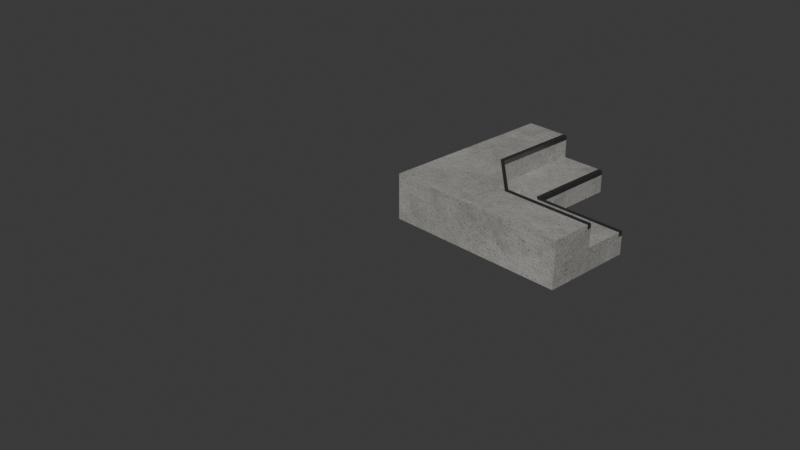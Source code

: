 # Source: Stairs_2_x_0.5_corner_in.blend  (saved by Blender 5.2.45; exported with 4.5.12 LTS)
import bpy
from mathutils import Matrix  # noqa: F401  (used for matrix-valued properties, if any)

bpy.ops.wm.read_factory_settings(use_empty=True)
scene = bpy.context.scene
scene.name = 'Scene'

# ---- collections
col_collection = bpy.data.collections.new('Collection'); scene.collection.children.link(col_collection)

# ---- images (referenced by path relative to the original .blend; pixels are not part of the script)
import os
ASSET_DIR = os.environ.get("B2B_ASSET_DIR", "")  # directory of the original .blend (textures are referenced by path, not embedded)
HERE = os.path.dirname(os.path.abspath(__file__))  # packed textures are extracted next to this script under _unpacked/

def load_image(name, relpath, width, height, colorspace="sRGB"):
    """Load a texture the original file referenced (path relative to the .blend, or extracted next to this script)."""
    p = next((c for c in (os.path.join(HERE, relpath), os.path.join(ASSET_DIR, relpath)) if relpath and os.path.exists(c)), "")
    if p:
        img = bpy.data.images.load(p, check_existing=True)
        img.name = name
    else:  # same state as the original file: an image datablock whose file is absent (Cycles renders it pink)
        img = bpy.data.images.new(name, width, height)
        img.source = "FILE"
        img.filepath = "//" + (relpath or name)
    img.colorspace_settings.name = colorspace
    return img
img_betonbasecolor_jpg = load_image('betonbasecolor.jpg', '_unpacked/betonbasecolor.297c9c9d.jpg', 2048, 2048, 'sRGB')
img_betonroughness_jpg = load_image('betonroughness.jpg', '_unpacked/betonroughness.c0554668.jpg', 2048, 2048, 'Non-Color')
img_betonheight_jpg = load_image('betonheight.jpg', '_unpacked/betonheight.f189158e.jpg', 2048, 2048, 'Non-Color')
img_betonnormal_jpg = load_image('betonnormal.jpg', '_unpacked/betonnormal.05b7e910.jpg', 2048, 2048, 'Non-Color')
img_betonambientocclusion_jpg = load_image('betonambientocclusion.jpg', '_unpacked/betonambientocclusion.1530d23e.jpg', 2048, 2048, 'Non-Color')
img_brushed02_height_tif = load_image('brushed02_height.tif', '_unpacked/brushed02_height.308921a3.tif', 2048, 2048, 'Non-Color')
img_brushed02_diffuse_jpg = load_image('brushed02_diffuse.jpg', '_unpacked/brushed02_diffuse.d2873009.jpg', 2048, 2048, 'sRGB')
img_brushed02_metallic_jpg = load_image('brushed02_metallic.jpg', '_unpacked/brushed02_metallic.93c7a372.jpg', 2048, 2048, 'Non-Color')
img_brushed02_specular_jpg = load_image('brushed02_specular.jpg', '_unpacked/brushed02_specular.c6540cd5.jpg', 2048, 2048, 'Non-Color')
img_brushed02_glossiness_jpg = load_image('brushed02_glossiness.jpg', '_unpacked/brushed02_glossiness.5550dac7.jpg', 2048, 2048, 'Non-Color')
img_brushed02_normal_opengl_jpg = load_image('brushed02_normal_opengl.jpg', '_unpacked/brushed02_normal_opengl.9d5ed27e.jpg', 2048, 2048, 'Non-Color')

# ---- materials (node trees are filled in below, after node groups)
mat_concrete = bpy.data.materials.new('Concrete')
mat_concrete.displacement_method = 'BOTH'
mat_concrete.use_backface_culling_lightprobe_volume = False
mat_concrete.diffuse_color = (0.0, 0.0, 0.0, 1.0)
mat_concrete.roughness = 0.5528
mat_concrete.specular_intensity = 1.0
mat_concrete.metallic = 1.0
mat_brushed_used_metal_silver = bpy.data.materials.new('Brushed used metal silver')
mat_brushed_used_metal_silver.displacement_method = 'BOTH'
mat_brushed_used_metal_silver.use_backface_culling_lightprobe_volume = False

# ---- material node trees
mat_concrete.use_nodes = True; mat_concrete.node_tree.nodes.clear()
_N = mat_concrete.node_tree.nodes; _L = mat_concrete.node_tree.links
n0 = _N.new('NodeFrame'); n0.name = 'Frame'; n0.location = (-1522, 344)
n0.label = 'Mapping'
n0.width = 400
n1 = _N.new('NodeFrame'); n1.name = 'Frame.001'; n1.location = (-947, 358)
n1.label = 'Textures'
n1.width = 433
n2 = _N.new('ShaderNodeOutputMaterial'); n2.name = 'Material Output'; n2.location = (573, 310)
n3 = _N.new('ShaderNodeDisplacement'); n3.name = 'Displacement'; n3.location = (58, -467)
n3.inputs[2].default_value = 0.04
n4 = _N.new('ShaderNodeMapping'); n4.name = 'Mapping'; n4.location = (230, -36)
n5 = _N.new('ShaderNodeTexCoord'); n5.name = 'Texture Coordinate'; n5.location = (30, -36)
n6 = _N.new('ShaderNodeMix'); n6.name = 'Mix'; n6.location = (-176, 276)
n6.data_type = 'RGBA'
n6.blend_type = 'MULTIPLY'
n6.inputs[7].default_value = (0.02629, 0.02629, 0.02629, 1.0)
n7 = _N.new('ShaderNodeHueSaturation'); n7.name = 'Hue Saturation Value'; n7.location = (-519, 255)
n8 = _N.new('ShaderNodeNormalMap'); n8.name = 'Normal Map'; n8.location = (-475, -248)
n8.inputs[0].default_value = 3.0
n9 = _N.new('ShaderNodeGamma'); n9.name = 'Gamma'; n9.location = (-402, -1)
n9.inputs[1].default_value = 1.2
n10 = _N.new('ShaderNodeGamma'); n10.name = 'Gamma.001'; n10.location = (-198, -666)
n10.inputs[1].default_value = 2.0
n11 = _N.new('NodeReroute'); n11.name = 'Reroute'; n11.location = (35, -426)
n11.width = 10
n11.socket_idname = 'NodeSocketVector'
n12 = _N.new('ShaderNodeTexImage'); n12.name = 'Image Texture.001'; n12.location = (85, -36)
n12.label = 'Base Color'
n12.width = 317
n12.image = img_betonbasecolor_jpg
n13 = _N.new('ShaderNodeTexImage'); n13.name = 'Image Texture.002'; n13.location = (85, -316)
n13.label = 'Roughness'
n13.width = 317
n13.image = img_betonroughness_jpg
n14 = _N.new('ShaderNodeTexImage'); n14.name = 'Image Texture'; n14.location = (-864, -539)
n14.width = 328
n14.image = img_betonheight_jpg
n15 = _N.new('ShaderNodeTexImage'); n15.name = 'Image Texture.003'; n15.location = (85, -596)
n15.label = 'Normal'
n15.width = 317
n15.image = img_betonnormal_jpg
n16 = _N.new('ShaderNodeTexImage'); n16.name = 'Image Texture.004'; n16.location = (-864, -864)
n16.width = 349
n16.image = img_betonambientocclusion_jpg
n17 = _N.new('ShaderNodeBsdfPrincipled'); n17.name = 'Principled BSDF'; n17.location = (49, 89)
n17.distribution = 'GGX'
n17.subsurface_method = 'RANDOM_WALK_SKIN'
n17.inputs[3].default_value = 1.45
n17.inputs[13].default_value = 1.0
n17.inputs[27].default_value = (0.0, 0.0, 0.0, 1.0)
n18 = _N.new('ShaderNodeInvert'); n18.name = 'Invert Color'; n18.location = (-426, -801)
n4.parent = n0
n5.parent = n0
n11.parent = n1
n12.parent = n1
n13.parent = n1
n15.parent = n1
_L.new(n17.outputs[0], n2.inputs[0])
_L.new(n9.outputs[0], n17.inputs[2])
_L.new(n15.outputs[0], n8.inputs[1])
_L.new(n8.outputs[0], n17.inputs[5])
_L.new(n11.outputs[0], n12.inputs[0])
_L.new(n11.outputs[0], n13.inputs[0])
_L.new(n11.outputs[0], n15.inputs[0])
_L.new(n4.outputs[0], n11.inputs[0])
_L.new(n5.outputs[2], n4.inputs[0])
_L.new(n12.outputs[0], n7.inputs[4])
_L.new(n13.outputs[0], n9.inputs[0])
_L.new(n11.outputs[0], n14.inputs[0])
_L.new(n14.outputs[0], n3.inputs[0])
_L.new(n11.outputs[0], n16.inputs[0])
_L.new(n7.outputs[0], n6.inputs[6])
_L.new(n6.outputs[2], n17.inputs[0])
_L.new(n18.outputs[0], n10.inputs[0])
_L.new(n10.outputs[0], n6.inputs[0])
_L.new(n16.outputs[0], n18.inputs[1])
n2.is_active_output = True
mat_brushed_used_metal_silver.use_nodes = True; mat_brushed_used_metal_silver.node_tree.nodes.clear()
_N = mat_brushed_used_metal_silver.node_tree.nodes; _L = mat_brushed_used_metal_silver.node_tree.links
n0 = _N.new('ShaderNodeBsdfPrincipled'); n0.name = 'Principled BSDF'; n0.location = (10, 300)
n1 = _N.new('ShaderNodeOutputMaterial'); n1.name = 'Material Output'; n1.location = (300, 300)
n2 = _N.new('ShaderNodeTexImage'); n2.name = 'Image Texture'; n2.location = (85, -1156)
n2.label = 'Displacement'
n2.image = img_brushed02_height_tif
n3 = _N.new('ShaderNodeDisplacement'); n3.name = 'Displacement'; n3.location = (110, -400)
n3.inputs[2].default_value = 0.008
n4 = _N.new('ShaderNodeTexImage'); n4.name = 'Image Texture.001'; n4.location = (85, -36)
n4.label = 'Base Color'
n4.image = img_brushed02_diffuse_jpg
n5 = _N.new('ShaderNodeTexImage'); n5.name = 'Image Texture.002'; n5.location = (85, -316)
n5.label = 'Metallic'
n5.image = img_brushed02_metallic_jpg
n6 = _N.new('ShaderNodeTexImage'); n6.name = 'Image Texture.003'; n6.location = (85, -596)
n6.label = 'Specular IOR Level'
n6.image = img_brushed02_specular_jpg
n7 = _N.new('ShaderNodeTexImage'); n7.name = 'Image Texture.004'; n7.location = (85, -876)
n7.label = 'Roughness'
n7.image = img_brushed02_glossiness_jpg
n8 = _N.new('ShaderNodeInvert'); n8.name = 'Invert Color'; n8.location = (-240, -340)
n9 = _N.new('ShaderNodeTexImage'); n9.name = 'Image Texture.005'; n9.location = (85, -1436)
n9.label = 'Normal'
n9.image = img_brushed02_normal_opengl_jpg
n10 = _N.new('ShaderNodeNormalMap'); n10.name = 'Normal Map'; n10.location = (-240, -900)
n11 = _N.new('ShaderNodeMapping'); n11.name = 'Mapping'; n11.location = (230, -36)
n12 = _N.new('NodeReroute'); n12.name = 'Reroute'; n12.location = (35, -827)
n12.width = 10
n12.socket_idname = 'NodeSocketVector'
n13 = _N.new('ShaderNodeTexCoord'); n13.name = 'Texture Coordinate'; n13.location = (30, -36)
n14 = _N.new('NodeFrame'); n14.name = 'Frame'; n14.location = (-1270, 336)
n14.label = 'Mapping'
n14.width = 400
n15 = _N.new('NodeFrame'); n15.name = 'Frame.001'; n15.location = (-625, 536)
n15.label = 'Textures'
n15.width = 355
n2.parent = n15
n4.parent = n15
n5.parent = n15
n6.parent = n15
n7.parent = n15
n9.parent = n15
n11.parent = n14
n12.parent = n15
n13.parent = n14
_L.new(n0.outputs[0], n1.inputs[0])
_L.new(n2.outputs[0], n3.inputs[0])
_L.new(n4.outputs[0], n0.inputs[0])
_L.new(n5.outputs[0], n0.inputs[1])
_L.new(n6.outputs[0], n0.inputs[13])
_L.new(n7.outputs[0], n8.inputs[1])
_L.new(n8.outputs[0], n0.inputs[2])
_L.new(n9.outputs[0], n10.inputs[1])
_L.new(n10.outputs[0], n0.inputs[5])
_L.new(n12.outputs[0], n4.inputs[0])
_L.new(n12.outputs[0], n5.inputs[0])
_L.new(n12.outputs[0], n6.inputs[0])
_L.new(n12.outputs[0], n7.inputs[0])
_L.new(n12.outputs[0], n2.inputs[0])
_L.new(n12.outputs[0], n9.inputs[0])
_L.new(n11.outputs[0], n12.inputs[0])
_L.new(n13.outputs[2], n11.inputs[0])
n1.is_active_output = True

# ---- world
world_world = bpy.data.worlds.new('World'); scene.world = world_world
world_world.use_nodes = True; world_world.node_tree.nodes.clear()
_N = world_world.node_tree.nodes; _L = world_world.node_tree.links
n0 = _N.new('ShaderNodeOutputWorld'); n0.name = 'World Output'; n0.location = (200, 100)
n1 = _N.new('ShaderNodeBackground'); n1.name = 'Background'; n1.location = (-200, 100)
n1.inputs[0].default_value = (0.05088, 0.05088, 0.05088, 1.0)
_L.new(n1.outputs[0], n0.inputs[0])
n0.is_active_output = True
world_world.color = (0.05088, 0.05088, 0.05088)
world_world.sun_shadow_jitter_overblur = 0.0

# ---- cameras
cam_camera = bpy.data.cameras.new('Camera')
cam_camera.clip_end = 100.0
cam_camera.ortho_scale = 7.314

# ---- meshes
me_cube_002 = bpy.data.meshes.new('Cube.002')
me_cube_002.from_pydata([(1.0, 1.0, 0.25), (0.5, 1.0, 0.25), (0.0, 1.0, 0.5), (0.5, 1.0, 0.5), (0.95, 1.0, 0.25), (0.45, 1.0, 0.5), (0.0, 1.0, 0.45), (0.5, 1.0, 0.45), (0.05, 1.0, 0.5), (1.0, 0.5, 0.25), (1.0, 0.5, 0.5), (1.0, 0.0, 0.5), (1.0, 0.95, 0.25), (1.0, 0.45, 0.5), (1.0, 0.0, 0.45), (1.0, 0.5, 0.45), (1.0, 0.05, 0.5), (0.975, 0.975, 0.25), (0.75, 0.75, 0.25), (0.75, 0.75, 0.45), (0.75, 0.75, 0.5), (0.725, 0.725, 0.5), (0.05, 0.05, 0.5), (0.0, 0.0, 0.5), (0.0, 0.0, 0.45), (0.0, 1.0, 0.0), (1.0, 0.0, 0.0), (0.0, 0.0, 0.0), (1.0, 0.0, 0.25), (1.0, 0.5, 0.0), (1.0, 0.45, 0.0), (1.0, 0.05, 0.0), (1.0, 0.95, 0.0), (1.0, 1.0, 0.0), (0.95, 1.0, 0.0), (0.5, 1.0, 0.0), (0.0, 1.0, 0.25), (0.45, 1.0, 0.0), (0.05, 1.0, 0.0), (0.75, 0.75, 0.0), (0.725, 0.725, 0.0), (0.05, 0.05, 0.0), (0.975, 0.975, 0.0), (2.0, 0.95, 0.25), (2.0, 0.5, 0.25), (2.0, 0.05, 0.5), (2.0, 0.0, 0.5), (2.0, 0.0, 0.45), (2.0, 0.5, 0.45), (2.0, 0.5, 0.5), (2.0, 0.45, 0.5), (2.0, 0.45, 0.45), (2.0, 0.05, 0.45), (2.0, 0.05, 0.25), (2.0, 0.0, 0.25), (2.0, 0.45, 0.25), (2.0, 0.5, 0.0), (2.0, 0.45, 0.0), (2.0, 0.05, 0.0), (2.0, 0.95, 0.0), (2.0, 1.0, 0.0), (2.0, 1.0, 0.25), (2.0, 0.0, 0.0), (0.95, 2.0, 0.25), (1.0, 2.0, 0.25), (0.45, 2.0, 0.5), (0.5, 2.0, 0.5), (0.0, 2.0, 0.45), (0.0, 2.0, 0.5), (0.5, 2.0, 0.45), (0.5, 2.0, 0.25), (0.05, 2.0, 0.5), (0.95, 2.0, 0.0), (1.0, 2.0, 0.0), (0.5, 2.0, 0.0), (0.05, 2.0, 0.45), (0.45, 2.0, 0.45), (0.05, 2.0, 0.25), (0.45, 2.0, 0.25), (0.0, 2.0, 0.25), (0.05, 2.0, 0.0), (0.45, 2.0, 0.0), (0.0, 2.0, 0.0), (1.0, 0.0, 0.2), (1.0, 1.0, 0.2), (0.0, 1.0, 0.2), (2.0, 0.05, 0.2), (2.0, 0.45, 0.2), (2.0, 0.5, 0.2), (2.0, 0.0, 0.2), (2.0, 0.95, 0.2), (2.0, 1.0, 0.2), (0.05, 2.0, 0.2), (0.45, 2.0, 0.2), (1.0, 2.0, 0.2), (0.95, 2.0, 0.2), (0.5, 2.0, 0.2), (0.0, 2.0, 0.2)], [], [(17, 0, 4), (18, 17, 4, 1), (19, 15, 9, 18), (20, 10, 15, 19), (21, 20, 3, 5), (22, 21, 5, 8), (23, 22, 8, 2), (24, 14, 11, 23), (6, 24, 23, 2), (11, 16, 22, 23), (16, 13, 21, 22), (13, 10, 20, 21), (3, 20, 19, 7), (7, 19, 18, 1), (9, 12, 17, 18), (12, 0, 17), (6, 25, 27, 24), (24, 27, 26, 14), (9, 15, 48, 44), (10, 13, 50, 49), (83, 26, 62, 89), (15, 10, 49, 48), (0, 12, 43, 61), (32, 33, 60, 59), (11, 14, 47, 46), (29, 32, 59, 56), (26, 31, 58, 62), (16, 11, 46, 45), (14, 28, 54, 47), (38, 25, 82, 80), (3, 7, 69, 66), (84, 33, 73, 94), (37, 38, 80, 81), (35, 37, 81, 74), (34, 35, 74, 72), (8, 5, 65, 71), (36, 6, 67, 79), (33, 34, 72, 73), (1, 4, 63, 70), (7, 1, 70, 69), (40, 37, 35, 39), (41, 38, 37, 40), (27, 25, 38, 41), (26, 27, 41, 31), (31, 41, 40, 30), (30, 40, 39, 29), (42, 34, 33), (39, 35, 34, 42), (29, 39, 42, 32), (32, 42, 33), (45, 52, 51, 50), (50, 51, 48, 49), (46, 47, 52, 45), (52, 53, 55, 51), (51, 55, 44, 48), (47, 54, 53, 52), (86, 58, 57, 87), (87, 57, 56, 88), (89, 62, 58, 86), (88, 90, 43, 44), (90, 91, 61, 43), (30, 29, 56, 57), (84, 0, 61, 91), (13, 16, 45, 50), (31, 30, 57, 58), (12, 9, 44, 43), (94, 95, 63, 64), (95, 96, 70, 63), (71, 75, 67, 68), (65, 76, 75, 71), (66, 69, 76, 65), (75, 77, 79, 67), (76, 78, 77, 75), (69, 70, 78, 76), (92, 80, 82, 97), (93, 81, 80, 92), (96, 74, 81, 93), (2, 8, 71, 68), (4, 0, 64, 63), (85, 36, 79, 97), (5, 3, 66, 65), (6, 2, 68, 67), (25, 85, 97, 82), (70, 96, 93, 78), (78, 93, 92, 77), (77, 92, 97, 79), (72, 74, 96, 95), (73, 72, 95, 94), (33, 84, 91, 60), (59, 60, 91, 90), (56, 59, 90, 88), (54, 89, 86, 53), (55, 87, 88, 44), (53, 86, 87, 55), (0, 84, 94, 64), (28, 83, 89, 54)])
me_cube_002.polygons.foreach_set('material_index', [1, 0, 0, 1, 1, 0, 0, 0, 0, 0, 0, 1, 1, 0, 0, 1, 0, 0, 0, 1, 0, 1, 1, 0, 0, 0, 0, 0, 0, 0, 1, 0, 0, 0, 0, 0, 0, 0, 0, 0, 0, 0, 0, 0, 0, 0, 0, 0, 0, 0, 0, 1, 0, 0, 0, 0, 0, 0, 0, 0, 1, 0, 1, 0, 0, 0, 1, 0, 0, 0, 1, 0, 0, 0, 0, 0, 0, 0, 1, 0, 1, 0, 0, 0, 0, 0, 0, 0, 0, 0, 0, 0, 0, 0, 1, 0])
_uv = me_cube_002.uv_layers.new(name='UVMap')
_uv.uv.foreach_set('vector', [0.375, 0.625, 0.375, 0.625, 0.375, 0.75, 0.25, 0.625, 0.375, 0.625, 0.375, 0.75, 0.25, 0.75, 0.25, 0.625, 0.25, 0.5, 0.25, 0.5, 0.25, 0.625, 0.25, 0.625, 0.25, 0.5, 0.25, 0.5, 0.25, 0.625, 0.25, 0.625, 0.25, 0.625, 0.25, 0.75, 0.25, 0.75, 0.125, 0.625, 0.25, 0.625, 0.25, 0.75, 0.125, 0.75, 0.125, 0.625, 0.125, 0.625, 0.125, 0.75, 0.125, 0.75, 0.125, 0.625, 0.125, 0.5, 0.125, 0.5, 0.125, 0.625, 0.125, 0.75, 0.125, 0.625, 0.125, 0.625, 0.125, 0.75, 0.125, 0.5, 0.125, 0.5, 0.125, 0.625, 0.125, 0.625, 0.125, 0.5, 0.25, 0.5, 0.25, 0.625, 0.125, 0.625, 0.25, 0.5, 0.25, 0.5, 0.25, 0.625, 0.25, 0.625, 0.25, 0.75, 0.25, 0.625, 0.25, 0.625, 0.25, 0.75, 0.25, 0.75, 0.25, 0.625, 0.25, 0.625, 0.25, 0.75, 0.25, 0.5, 0.375, 0.5, 0.375, 0.625, 0.25, 0.625, 0.375, 0.5, 0.375, 0.5, 0.375, 0.625, 0.125, 0.75, 0.125, 0.75, 0.125, 0.625, 0.125, 0.625, 0.125, 0.625, 0.125, 0.625, 0.125, 0.5, 0.125, 0.5, 0.25, 0.5, 0.25, 0.5, 0.25, 0.5, 0.25, 0.5, 0.25, 0.5, 0.25, 0.5, 0.25, 0.5, 0.25, 0.5, 0.0, 0.0, 0.0, 0.0, 0.0, 0.0, 0.0, 0.0, 0.25, 0.5, 0.25, 0.5, 0.25, 0.5, 0.25, 0.5, 0.375, 0.5, 0.375, 0.5, 0.375, 0.5, 0.375, 0.5, 0.375, 0.5, 0.375, 0.5, 0.375, 0.5, 0.375, 0.5, 0.125, 0.5, 0.125, 0.5, 0.125, 0.5, 0.125, 0.5, 0.25, 0.5, 0.375, 0.5, 0.375, 0.5, 0.25, 0.5, 0.125, 0.5, 0.125, 0.5, 0.125, 0.5, 0.125, 0.5, 0.125, 0.5, 0.125, 0.5, 0.125, 0.5, 0.125, 0.5, 0.0, 0.0, 0.0, 0.0, 0.0, 0.0, 0.0, 0.0, 0.125, 0.75, 0.125, 0.75, 0.125, 0.75, 0.125, 0.75, 0.25, 0.75, 0.25, 0.75, 0.25, 0.75, 0.25, 0.75, 0.25, 0.5, 0.25, 0.5, 0.25, 0.5, 0.25, 0.5, 0.25, 0.75, 0.125, 0.75, 0.125, 0.75, 0.25, 0.75, 0.25, 0.75, 0.25, 0.75, 0.25, 0.75, 0.25, 0.75, 0.375, 0.75, 0.25, 0.75, 0.25, 0.75, 0.375, 0.75, 0.125, 0.75, 0.25, 0.75, 0.25, 0.75, 0.125, 0.75, 0.0, 0.0, 0.0, 0.0, 0.0, 0.0, 0.0, 0.0, 0.375, 0.625, 0.375, 0.75, 0.375, 0.75, 0.375, 0.625, 0.25, 0.75, 0.375, 0.75, 0.375, 0.75, 0.25, 0.75, 0.25, 0.75, 0.25, 0.75, 0.25, 0.75, 0.25, 0.75, 0.25, 0.625, 0.25, 0.75, 0.25, 0.75, 0.25, 0.625, 0.125, 0.625, 0.125, 0.75, 0.25, 0.75, 0.25, 0.625, 0.125, 0.625, 0.125, 0.75, 0.125, 0.75, 0.125, 0.625, 0.125, 0.5, 0.125, 0.625, 0.125, 0.625, 0.125, 0.5, 0.125, 0.5, 0.125, 0.625, 0.25, 0.625, 0.25, 0.5, 0.25, 0.5, 0.25, 0.625, 0.25, 0.625, 0.25, 0.5, 0.375, 0.625, 0.375, 0.75, 0.375, 0.625, 0.25, 0.625, 0.25, 0.75, 0.375, 0.75, 0.375, 0.625, 0.25, 0.5, 0.25, 0.625, 0.375, 0.625, 0.375, 0.5, 0.375, 0.5, 0.375, 0.625, 0.375, 0.5, 0.125, 0.5, 0.125, 0.5, 0.25, 0.5, 0.25, 0.5, 0.25, 0.5, 0.25, 0.5, 0.25, 0.5, 0.25, 0.5, 0.125, 0.5, 0.125, 0.5, 0.125, 0.5, 0.125, 0.5, 0.125, 0.5, 0.125, 0.5, 0.25, 0.5, 0.25, 0.5, 0.25, 0.5, 0.25, 0.5, 0.25, 0.5, 0.25, 0.5, 0.125, 0.5, 0.125, 0.5, 0.125, 0.5, 0.125, 0.5, 0.125, 0.5, 0.125, 0.5, 0.25, 0.5, 0.25, 0.5, 0.25, 0.5, 0.25, 0.5, 0.25, 0.5, 0.25, 0.5, 0.125, 0.5, 0.125, 0.5, 0.125, 0.5, 0.125, 0.5, 0.25, 0.5, 0.25, 0.5, 0.25, 0.5, 0.25, 0.5, 0.25, 0.5, 0.25, 0.5, 0.25, 0.5, 0.25, 0.5, 0.25, 0.5, 0.25, 0.5, 0.25, 0.5, 0.25, 0.5, 0.25, 0.5, 0.25, 0.5, 0.25, 0.5, 0.25, 0.5, 0.25, 0.5, 0.125, 0.5, 0.125, 0.5, 0.25, 0.5, 0.125, 0.5, 0.25, 0.5, 0.25, 0.5, 0.125, 0.5, 0.375, 0.5, 0.25, 0.5, 0.25, 0.5, 0.375, 0.5, 0.25, 0.5, 0.25, 0.5, 0.25, 0.5, 0.25, 0.5, 0.25, 0.5, 0.25, 0.5, 0.25, 0.5, 0.25, 0.5, 0.125, 0.75, 0.125, 0.75, 0.125, 0.75, 0.125, 0.75, 0.25, 0.75, 0.25, 0.75, 0.125, 0.75, 0.125, 0.75, 0.25, 0.75, 0.25, 0.75, 0.25, 0.75, 0.25, 0.75, 0.125, 0.75, 0.125, 0.75, 0.125, 0.75, 0.125, 0.75, 0.25, 0.75, 0.25, 0.75, 0.125, 0.75, 0.125, 0.75, 0.25, 0.75, 0.25, 0.75, 0.25, 0.75, 0.25, 0.75, 0.125, 0.75, 0.125, 0.75, 0.125, 0.75, 0.125, 0.75, 0.25, 0.75, 0.25, 0.75, 0.125, 0.75, 0.125, 0.75, 0.25, 0.75, 0.25, 0.75, 0.25, 0.75, 0.25, 0.75, 0.125, 0.75, 0.125, 0.75, 0.125, 0.75, 0.125, 0.75, 0.375, 0.75, 0.375, 0.625, 0.375, 0.625, 0.375, 0.75, 0.0, 0.0, 0.0, 0.0, 0.0, 0.0, 0.0, 0.0, 0.25, 0.75, 0.25, 0.75, 0.25, 0.75, 0.25, 0.75, 0.125, 0.75, 0.125, 0.75, 0.125, 0.75, 0.125, 0.75, 0.0, 0.0, 0.0, 0.0, 0.0, 0.0, 0.0, 0.0, 0.25, 0.75, 0.25, 0.75, 0.25, 0.75, 0.25, 0.75, 0.25, 0.75, 0.25, 0.75, 0.125, 0.75, 0.125, 0.75, 0.125, 0.75, 0.125, 0.75, 0.125, 0.75, 0.125, 0.75, 0.25, 0.5, 0.25, 0.5, 0.25, 0.5, 0.25, 0.5, 0.25, 0.5, 0.25, 0.5, 0.25, 0.5, 0.25, 0.5, 0.25, 0.5, 0.25, 0.5, 0.25, 0.5, 0.25, 0.5, 0.25, 0.5, 0.25, 0.5, 0.25, 0.5, 0.25, 0.5, 0.25, 0.5, 0.25, 0.5, 0.25, 0.5, 0.25, 0.5, 0.125, 0.5, 0.125, 0.5, 0.125, 0.5, 0.125, 0.5, 0.25, 0.5, 0.25, 0.5, 0.25, 0.5, 0.25, 0.5, 0.125, 0.5, 0.125, 0.5, 0.25, 0.5, 0.25, 0.5, 0.25, 0.5, 0.25, 0.5, 0.25, 0.5, 0.25, 0.5, 0.0, 0.0, 0.0, 0.0, 0.0, 0.0, 0.0, 0.0])
_uv = me_cube_002.uv_layers.new(name='automap')
_uv.uv.foreach_set('vector', [0.6179, 0.6711, 0.6257, 0.6711, 0.6179, 0.6789, 0.5482, 0.6711, 0.6179, 0.6711, 0.6179, 0.6789, 0.5482, 0.7486, 0.9013, 0.4933, 0.9013, 0.4385, 0.9452, 0.4385, 0.9452, 0.4933, 0.8904, 0.4933, 0.8904, 0.4385, 0.9013, 0.4385, 0.9013, 0.4933, 0.7071, 0.2796, 0.7126, 0.2741, 0.7674, 0.3289, 0.7674, 0.3399, 0.5591, 0.4276, 0.7071, 0.2796, 0.7674, 0.3399, 0.7674, 0.4276, 0.5482, 0.4385, 0.5591, 0.4276, 0.7674, 0.4276, 0.7674, 0.4385, 0.01096, 0.4385, 0.01096, 0.6578, 4.182e-08, 0.6578, 5.838e-08, 0.4385, 0.01096, 0.2193, 0.01096, 0.4385, 5.838e-08, 0.4385, 7.493e-08, 0.2193, 0.5482, 0.2193, 0.5591, 0.2193, 0.5591, 0.4276, 0.5482, 0.4385, 0.5591, 0.2193, 0.6468, 0.2193, 0.7071, 0.2796, 0.5591, 0.4276, 0.6468, 0.2193, 0.6578, 0.2193, 0.7126, 0.2741, 0.7071, 0.2796, 0.8904, 0.5482, 0.8904, 0.4933, 0.9013, 0.4933, 0.9013, 0.5482, 0.9013, 0.5482, 0.9013, 0.4933, 0.9452, 0.4933, 0.9452, 0.5482, 0.5482, 0.5936, 0.6179, 0.6633, 0.6179, 0.6711, 0.5482, 0.6711, 0.6179, 0.6633, 0.6257, 0.6711, 0.6179, 0.6711, 0.01096, 0.2193, 0.1096, 0.2193, 0.1096, 0.4385, 0.01096, 0.4385, 0.01096, 0.4385, 0.1096, 0.4385, 0.1096, 0.6578, 0.01096, 0.6578, 1.0, 0.6578, 0.9561, 0.6578, 0.9561, 0.4385, 1.0, 0.4385, 0.6578, 0.2193, 0.6468, 0.2193, 0.6468, -3.442e-09, 0.6578, -2.615e-09, 0.06578, 0.6578, 0.1096, 0.6578, 0.1096, 0.8771, 0.06578, 0.8771, 0.9561, 0.6578, 0.9452, 0.6578, 0.9452, 0.4385, 0.9561, 0.4385, 0.6257, 0.6711, 0.6179, 0.6633, 0.773, 0.5083, 0.7807, 0.5161, 0.3179, 0.6578, 0.3289, 0.6578, 0.3289, 0.8771, 0.3179, 0.8771, 4.182e-08, 0.6578, 0.01096, 0.6578, 0.01096, 0.8771, 2.527e-08, 0.8771, 0.2193, 0.6578, 0.3179, 0.6578, 0.3179, 0.8771, 0.2193, 0.8771, 0.1096, 0.6578, 0.1206, 0.6578, 0.1206, 0.8771, 0.1096, 0.8771, 0.5591, 0.2193, 0.5482, 0.2193, 0.5482, -1.089e-08, 0.5591, -1.006e-08, 0.01096, 0.6578, 0.05482, 0.6578, 0.05482, 0.8771, 0.01096, 0.8771, 0.3289, 0.4495, 0.3289, 0.4385, 0.5482, 0.4385, 0.5482, 0.4495, 0.8904, 0.5482, 0.9013, 0.5482, 0.9013, 0.7674, 0.8904, 0.7674, 0.9561, 0.6578, 1.0, 0.6578, 1.0, 0.8771, 0.9561, 0.8771, 0.3289, 0.5372, 0.3289, 0.4495, 0.5482, 0.4495, 0.5482, 0.5372, 0.3289, 0.5482, 0.3289, 0.5372, 0.5482, 0.5372, 0.5482, 0.5482, 0.3289, 0.6468, 0.3289, 0.5482, 0.5482, 0.5482, 0.5482, 0.6468, 0.7674, 0.4276, 0.7674, 0.3399, 0.9867, 0.3399, 0.9867, 0.4276, 0.05482, 0.2193, 0.01096, 0.2193, 0.01096, 8.277e-10, 0.05482, 4.139e-09, 0.3289, 0.6578, 0.3289, 0.6468, 0.5482, 0.6468, 0.5482, 0.6578, 0.5482, 0.7486, 0.6179, 0.6789, 0.773, 0.8339, 0.7032, 0.9037, 0.9013, 0.5482, 0.9452, 0.5482, 0.9452, 0.7674, 0.9013, 0.7674, 0.2686, 0.5975, 0.3289, 0.5372, 0.3289, 0.5482, 0.2741, 0.603, 0.1206, 0.4495, 0.3289, 0.4495, 0.3289, 0.5372, 0.2686, 0.5975, 0.1096, 0.4385, 0.3289, 0.4385, 0.3289, 0.4495, 0.1206, 0.4495, 0.1096, 0.6578, 0.1096, 0.4385, 0.1206, 0.4495, 0.1206, 0.6578, 0.1206, 0.6578, 0.1206, 0.4495, 0.2686, 0.5975, 0.2083, 0.6578, 0.2083, 0.6578, 0.2686, 0.5975, 0.2741, 0.603, 0.2193, 0.6578, 0.3234, 0.6523, 0.3289, 0.6468, 0.3289, 0.6578, 0.2741, 0.603, 0.3289, 0.5482, 0.3289, 0.6468, 0.3234, 0.6523, 0.2193, 0.6578, 0.2741, 0.603, 0.3234, 0.6523, 0.3179, 0.6578, 0.3179, 0.6578, 0.3234, 0.6523, 0.3289, 0.6578, 0.7807, 0.4495, 0.7917, 0.4495, 0.7917, 0.5372, 0.7807, 0.5372, 0.7807, 0.5372, 0.7917, 0.5372, 0.7917, 0.5482, 0.7807, 0.5482, 0.7807, 0.4385, 0.7917, 0.4385, 0.7917, 0.4495, 0.7807, 0.4495, 0.7917, 0.4495, 0.8356, 0.4495, 0.8356, 0.5372, 0.7917, 0.5372, 0.7917, 0.5372, 0.8356, 0.5372, 0.8356, 0.5482, 0.7917, 0.5482, 0.7917, 0.4385, 0.8356, 0.4385, 0.8356, 0.4495, 0.7917, 0.4495, 0.8465, 0.4495, 0.8904, 0.4495, 0.8904, 0.5372, 0.8465, 0.5372, 0.8465, 0.5372, 0.8904, 0.5372, 0.8904, 0.5482, 0.8465, 0.5482, 0.8465, 0.4385, 0.8904, 0.4385, 0.8904, 0.4495, 0.8465, 0.4495, 0.8465, 0.5482, 0.8465, 0.6468, 0.8356, 0.6468, 0.8356, 0.5482, 0.8465, 0.6468, 0.8465, 0.6578, 0.8356, 0.6578, 0.8356, 0.6468, 0.2083, 0.6578, 0.2193, 0.6578, 0.2193, 0.8771, 0.2083, 0.8771, 0.9013, 0.9867, 0.8904, 0.9867, 0.8904, 0.7674, 0.9013, 0.7674, 0.6468, 0.2193, 0.5591, 0.2193, 0.5591, -1.006e-08, 0.6468, -3.442e-09, 0.1206, 0.6578, 0.2083, 0.6578, 0.2083, 0.8771, 0.1206, 0.8771, 0.6179, 0.6633, 0.5482, 0.5936, 0.7032, 0.4385, 0.773, 0.5083, 0.8465, 0.6578, 0.8465, 0.6688, 0.8356, 0.6688, 0.8356, 0.6578, 0.8465, 0.6688, 0.8465, 0.7674, 0.8356, 0.7674, 0.8356, 0.6688, 0.7807, 0.8661, 0.7917, 0.8661, 0.7917, 0.8771, 0.7807, 0.8771, 0.7807, 0.7784, 0.7917, 0.7784, 0.7917, 0.8661, 0.7807, 0.8661, 0.7807, 0.7674, 0.7917, 0.7674, 0.7917, 0.7784, 0.7807, 0.7784, 0.7917, 0.8661, 0.8356, 0.8661, 0.8356, 0.8771, 0.7917, 0.8771, 0.7917, 0.7784, 0.8356, 0.7784, 0.8356, 0.8661, 0.7917, 0.8661, 0.7917, 0.7674, 0.8356, 0.7674, 0.8356, 0.7784, 0.7917, 0.7784, 0.8465, 0.8661, 0.8904, 0.8661, 0.8904, 0.8771, 0.8465, 0.8771, 0.8465, 0.7784, 0.8904, 0.7784, 0.8904, 0.8661, 0.8465, 0.8661, 0.8465, 0.7674, 0.8904, 0.7674, 0.8904, 0.7784, 0.8465, 0.7784, 0.7674, 0.4385, 0.7674, 0.4276, 0.9867, 0.4276, 0.9867, 0.4385, 0.6179, 0.6789, 0.6257, 0.6711, 0.7807, 0.8261, 0.773, 0.8339, 0.06578, 0.2193, 0.05482, 0.2193, 0.05482, 4.139e-09, 0.06578, 4.966e-09, 0.7674, 0.3399, 0.7674, 0.3289, 0.9867, 0.3289, 0.9867, 0.3399, 0.01096, 0.2193, 7.493e-08, 0.2193, 9.149e-08, 6.907e-15, 0.01096, 8.277e-10, 0.1096, 0.2193, 0.06578, 0.2193, 0.06578, 4.966e-09, 0.1096, 8.277e-09, 0.8356, 0.7674, 0.8465, 0.7674, 0.8465, 0.7784, 0.8356, 0.7784, 0.8356, 0.7784, 0.8465, 0.7784, 0.8465, 0.8661, 0.8356, 0.8661, 0.8356, 0.8661, 0.8465, 0.8661, 0.8465, 0.8771, 0.8356, 0.8771, 0.8904, 0.6688, 0.8904, 0.7674, 0.8465, 0.7674, 0.8465, 0.6688, 0.8904, 0.6578, 0.8904, 0.6688, 0.8465, 0.6688, 0.8465, 0.6578, 0.9452, 0.9867, 0.9013, 0.9867, 0.9013, 0.7674, 0.9452, 0.7674, 0.8904, 0.6468, 0.8904, 0.6578, 0.8465, 0.6578, 0.8465, 0.6468, 0.8904, 0.5482, 0.8904, 0.6468, 0.8465, 0.6468, 0.8465, 0.5482, 0.8356, 0.4385, 0.8465, 0.4385, 0.8465, 0.4495, 0.8356, 0.4495, 0.8356, 0.5372, 0.8465, 0.5372, 0.8465, 0.5482, 0.8356, 0.5482, 0.8356, 0.4495, 0.8465, 0.4495, 0.8465, 0.5372, 0.8356, 0.5372, 0.9452, 0.6578, 0.9561, 0.6578, 0.9561, 0.8771, 0.9452, 0.8771, 0.05482, 0.6578, 0.06578, 0.6578, 0.06578, 0.8771, 0.05482, 0.8771])
_uv.active_render = True
me_cube_002.materials.append(mat_concrete)
me_cube_002.materials.append(mat_brushed_used_metal_silver)
me_cube_002.use_mirror_vertex_groups = False
me_cube_002.auto_texspace = False
me_cube_002.update()

# ---- objects
ob_camera = bpy.data.objects.new('Camera', cam_camera)
ob_cube_001 = bpy.data.objects.new('Cube.001', me_cube_002)

# ---- transforms, parenting, visibility, modifiers, constraints
ob_camera.location = (7.359, -6.926, 4.958)
ob_camera.rotation_euler = (1.109, 0.0, 0.8149)
ob_camera.lock_rotations_4d = False
ob_camera.empty_display_type = 'ARROWS'
ob_camera.color = (0.0, 0.0, 0.0, 0.0)
ob_camera.display_type = 'WIRE'
ob_camera.lineart.crease_threshold = 0.0
ob_cube_001.location = (0.0, 0.0, 0.0)
ob_cube_001.lock_rotations_4d = False
ob_cube_001.empty_display_type = 'ARROWS'
ob_cube_001.lineart.crease_threshold = 0.0

# ---- collection membership
col_collection.objects.link(ob_camera)
col_collection.objects.link(ob_cube_001)

# ---- scene / render settings (as saved in the file)
scene.camera = ob_camera
scene.frame_start = 1; scene.frame_end = 250; scene.frame_set(1)
scene.render.engine = 'BLENDER_EEVEE_NEXT'
scene.render.bake_bias = 0.0
scene.render.bake_samples = 0
scene.eevee.fast_gi_thickness_far = 0.0
bpy.context.view_layer.update()

# ---- added for rendering (the .blend has no usable light): sun
light_auto_sun = bpy.data.lights.new('AutoSun', 'SUN')
light_auto_sun.energy = 3.0
light_auto_sun.angle = 0.0523599
ob_auto_sun = bpy.data.objects.new('AutoSun', light_auto_sun)
scene.collection.objects.link(ob_auto_sun)
ob_auto_sun.rotation_euler = (0.872665, 0.174533, 0.523599)
bpy.context.view_layer.update()
